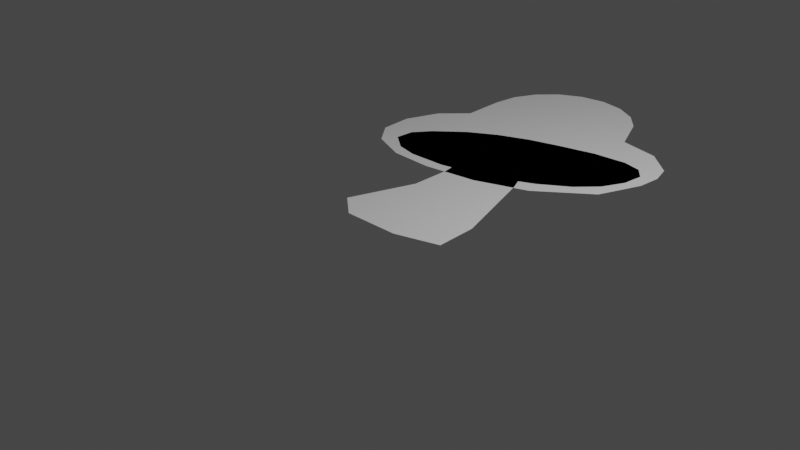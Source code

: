 # Source: mushroom.blend  (saved by Blender 3.1.7; exported with 4.5.12 LTS)
import bpy
from mathutils import Matrix  # noqa: F401  (used for matrix-valued properties, if any)

bpy.ops.wm.read_factory_settings(use_empty=True)
scene = bpy.context.scene
scene.name = 'Scene'

# ---- collections
col_collection = bpy.data.collections.new('Collection'); scene.collection.children.link(col_collection)
col_parts = bpy.data.collections.new('parts'); scene.collection.children.link(col_parts)

# ---- world
world_world = bpy.data.worlds.new('World'); scene.world = world_world
world_world.use_nodes = True; world_world.node_tree.nodes.clear()
_N = world_world.node_tree.nodes; _L = world_world.node_tree.links
n0 = _N.new('ShaderNodeOutputWorld'); n0.name = 'World Output'; n0.location = (300, 300)
n1 = _N.new('ShaderNodeBackground'); n1.name = 'Background'; n1.location = (10, 300)
n1.inputs[0].default_value = (0.05088, 0.05088, 0.05088, 1.0)
_L.new(n1.outputs[0], n0.inputs[0])
n0.is_active_output = True
world_world.color = (0.05088, 0.05088, 0.05088)
world_world.use_sun_shadow = False
world_world.sun_shadow_jitter_overblur = 0.0

# ---- cameras
cam_camera = bpy.data.cameras.new('Camera')
cam_camera.clip_end = 100.0
cam_camera.ortho_scale = 7.314

# ---- lights
light_light = bpy.data.lights.new('Light', 'POINT')
light_light.transmission_factor = 0.0
light_light.energy = 1000.0
light_light.shadow_soft_size = 0.1
light_light.shadow_maximum_resolution = 0.006
light_light.use_absolute_resolution = True

# ---- meshes
me_circle_002 = bpy.data.meshes.new('Circle.002')
me_circle_002.from_pydata([(-0.6833, 4.256, 0.0), (-0.9851, 4.206, 0.0), (-1.254, 4.06, 0.0), (-1.461, 3.835, 0.0), (-1.584, 3.555, 0.0), (-1.61, 3.25, 0.0), (-1.573, 2.707, 0.0), (-1.848, 2.407, 0.0), (-1.984, 1.995, 0.0), (-1.711, 1.321, 0.0), (-0.7709, 1.141, 0.0), (0.4537, 1.47, 0.0), (1.023, 1.937, 0.0), (1.202, 2.45, 0.0), (1.14, 2.965, 0.0), (0.3272, 3.336, 0.0), (0.09491, 3.835, 0.0), (-0.1123, 4.06, 0.0), (-0.3815, 4.206, 0.0), (0.8157, 3.235, 0.0), (-0.1422, 1.24, 0.0), (-1.279, 1.154, 0.0), (-1.946, 1.603, 0.0), (1.215, 2.73, 0.0)], [], [(20, 15, 6), (0, 1, 2), (2, 3, 4), (4, 5, 16), (5, 6, 15), (6, 7, 21), (7, 8, 21), (8, 22, 9), (9, 21, 8), (21, 10, 6), (10, 20, 6), (20, 11, 15), (11, 12, 15), (12, 13, 15), (13, 23, 19), (23, 14, 19), (19, 15, 13), (15, 16, 5), (16, 17, 4), (17, 18, 0), (0, 2, 4), (0, 4, 17)])
_uv = me_circle_002.uv_layers.new(name='UVMap')
_uv.uv.foreach_set('vector', [0.0, 0.0, 0.0, 0.0, 0.0, 0.0, 0.0, 0.0, 0.0, 0.0, 0.0, 0.0, 0.0, 0.0, 0.0, 0.0, 0.0, 0.0, 0.0, 0.0, 0.0, 0.0, 0.0, 0.0, 0.0, 0.0, 0.0, 0.0, 0.0, 0.0, 0.0, 0.0, 0.0, 0.0, 0.0, 0.0, 0.0, 0.0, 0.0, 0.0, 0.0, 0.0, 0.0, 0.0, 0.0, 0.0, 0.0, 0.0, 0.0, 0.0, 0.0, 0.0, 0.0, 0.0, 0.0, 0.0, 0.0, 0.0, 0.0, 0.0, 0.0, 0.0, 0.0, 0.0, 0.0, 0.0, 0.0, 0.0, 0.0, 0.0, 0.0, 0.0, 0.0, 0.0, 0.0, 0.0, 0.0, 0.0, 0.0, 0.0, 0.0, 0.0, 0.0, 0.0, 0.0, 0.0, 0.0, 0.0, 0.0, 0.0, 0.0, 0.0, 0.0, 0.0, 0.0, 0.0, 0.0, 0.0, 0.0, 0.0, 0.0, 0.0, 0.0, 0.0, 0.0, 0.0, 0.0, 0.0, 0.0, 0.0, 0.0, 0.0, 0.0, 0.0, 0.0, 0.0, 0.0, 0.0, 0.0, 0.0, 0.0, 0.0, 0.0, 0.0, 0.0, 0.0, 0.0, 0.0, 0.0, 0.0, 0.0, 0.0])
me_circle_002.use_remesh_fix_poles = True
me_circle_002.use_remesh_preserve_attributes = False
me_circle_002.update()
me_circle_003 = bpy.data.meshes.new('Circle.003')
me_circle_003.from_pydata([(-0.5341, 2.08, 0.0), (-0.668, 1.878, 0.0), (-0.5223, 1.199, 0.0), (-0.503, 0.7197, 0.0), (-0.7404, -0.05482, 0.0), (-0.4505, -0.2851, 0.0), (0.2014, -0.2694, 0.0), (0.6961, -0.11, 0.0), (0.6608, 0.3706, 0.0), (0.2775, 1.444, 0.0), (-0.02613, 2.073, 0.0), (-0.2505, 2.193, 0.0)], [], [(6, 8, 3), (0, 1, 10), (1, 2, 10), (3, 4, 5), (2, 3, 9), (10, 2, 9), (10, 11, 0), (8, 9, 3), (6, 7, 8), (3, 5, 6)])
_uv = me_circle_003.uv_layers.new(name='UVMap')
_uv.uv.foreach_set('vector', [0.0, 0.0, 0.0, 0.0, 0.0, 0.0, 0.0, 0.0, 0.0, 0.0, 0.0, 0.0, 0.0, 0.0, 0.0, 0.0, 0.0, 0.0, 0.0, 0.0, 0.0, 0.0, 0.0, 0.0, 0.0, 0.0, 0.0, 0.0, 0.0, 0.0, 0.0, 0.0, 0.0, 0.0, 0.0, 0.0, 0.0, 0.0, 0.0, 0.0, 0.0, 0.0, 0.0, 0.0, 0.0, 0.0, 0.0, 0.0, 0.0, 0.0, 0.0, 0.0, 0.0, 0.0, 0.0, 0.0, 0.0, 0.0, 0.0, 0.0])
me_circle_003.use_remesh_fix_poles = True
me_circle_003.use_remesh_preserve_attributes = False
me_circle_003.update()
me_circle_001 = bpy.data.meshes.new('Circle.001')
me_circle_001.from_pydata([(-0.4974, 2.575, 0.0), (-0.8464, 2.422, 0.0), (-1.163, 2.225, 0.0), (-1.475, 1.935, 0.0), (-1.619, 1.731, 0.0), (-1.624, 1.503, 0.0), (-1.388, 1.329, 0.0), (-1.126, 1.272, 0.0), (-0.6789, 1.289, 0.0), (-0.2749, 1.385, 0.0), (0.01874, 1.476, 0.0), (0.3916, 1.659, 0.0), (0.9228, 2.121, 0.0), (1.038, 2.385, 0.0), (1.055, 2.64, 0.0), (0.9273, 2.786, 0.0), (0.7029, 2.837, 0.0), (0.3005, 2.798, 0.0), (-0.138, 2.684, 0.0), (0.7146, 1.888, 0.0)], [], [(17, 18, 11), (0, 1, 9), (1, 2, 8), (2, 3, 7), (3, 4, 6), (2, 7, 8), (4, 5, 6), (6, 7, 3), (8, 9, 1), (9, 10, 0), (10, 11, 18), (11, 19, 17), (10, 18, 0), (19, 12, 17), (12, 13, 16), (17, 12, 16), (13, 14, 15), (15, 16, 13)])
_uv = me_circle_001.uv_layers.new(name='UVMap')
_uv.uv.foreach_set('vector', [0.0, 0.0, 0.0, 0.0, 0.0, 0.0, 0.0, 0.0, 0.0, 0.0, 0.0, 0.0, 0.0, 0.0, 0.0, 0.0, 0.0, 0.0, 0.0, 0.0, 0.0, 0.0, 0.0, 0.0, 0.0, 0.0, 0.0, 0.0, 0.0, 0.0, 0.0, 0.0, 0.0, 0.0, 0.0, 0.0, 0.0, 0.0, 0.0, 0.0, 0.0, 0.0, 0.0, 0.0, 0.0, 0.0, 0.0, 0.0, 0.0, 0.0, 0.0, 0.0, 0.0, 0.0, 0.0, 0.0, 0.0, 0.0, 0.0, 0.0, 0.0, 0.0, 0.0, 0.0, 0.0, 0.0, 0.0, 0.0, 0.0, 0.0, 0.0, 0.0, 0.0, 0.0, 0.0, 0.0, 0.0, 0.0, 0.0, 0.0, 0.0, 0.0, 0.0, 0.0, 0.0, 0.0, 0.0, 0.0, 0.0, 0.0, 0.0, 0.0, 0.0, 0.0, 0.0, 0.0, 0.0, 0.0, 0.0, 0.0, 0.0, 0.0, 0.0, 0.0, 0.0, 0.0, 0.0, 0.0])
me_circle_001.use_remesh_fix_poles = True
me_circle_001.use_remesh_preserve_attributes = False
me_circle_001.update()

# ---- objects
ob_light = bpy.data.objects.new('Light', light_light)
ob_camera = bpy.data.objects.new('Camera', cam_camera)
ob_empty = bpy.data.objects.new('Empty', None)
ob_head = bpy.data.objects.new('head', me_circle_002)
ob_stalk = bpy.data.objects.new('stalk', me_circle_003)
ob_gills = bpy.data.objects.new('gills', me_circle_001)

# ---- transforms, parenting, visibility, modifiers, constraints
ob_light.location = (4.076, 1.005, 5.904)
ob_light.rotation_euler = (0.6503, 0.05522, 1.866)
ob_light.lock_rotations_4d = False
ob_light.empty_display_type = 'ARROWS'
ob_light.color = (0.0, 0.0, 0.0, 0.0)
ob_light.lineart.crease_threshold = 0.0
ob_camera.location = (7.359, -6.926, 4.958)
ob_camera.rotation_euler = (1.109, 0.0, 0.8149)
ob_camera.lock_rotations_4d = False
ob_camera.empty_display_type = 'ARROWS'
ob_camera.color = (0.0, 0.0, 0.0, 0.0)
ob_camera.display_type = 'WIRE'
ob_camera.lineart.crease_threshold = 0.0
ob_empty.location = (0.0, 0.0, 0.0)
ob_empty.empty_display_type = 'IMAGE'
ob_empty.empty_display_size = 5.0
ob_head.location = (0.0, 0.0, 0.0)
ob_stalk.location = (0.0, 0.0, 0.0)
ob_gills.location = (0.0, 0.0, 0.0)

# ---- collection membership
col_collection.objects.link(ob_light)
col_collection.objects.link(ob_camera)
col_collection.objects.link(ob_empty)
col_parts.objects.link(ob_head)
col_parts.objects.link(ob_stalk)
col_parts.objects.link(ob_gills)

# ---- scene / render settings (as saved in the file)
scene.camera = ob_camera
scene.frame_start = 1; scene.frame_end = 250; scene.frame_set(1)
scene.render.engine = 'BLENDER_EEVEE_NEXT'
scene.cycles.sampling_pattern = 'TABULATED_SOBOL'
scene.cycles.use_light_tree = False
scene.view_settings.view_transform = 'Filmic'
bpy.context.view_layer.update()
